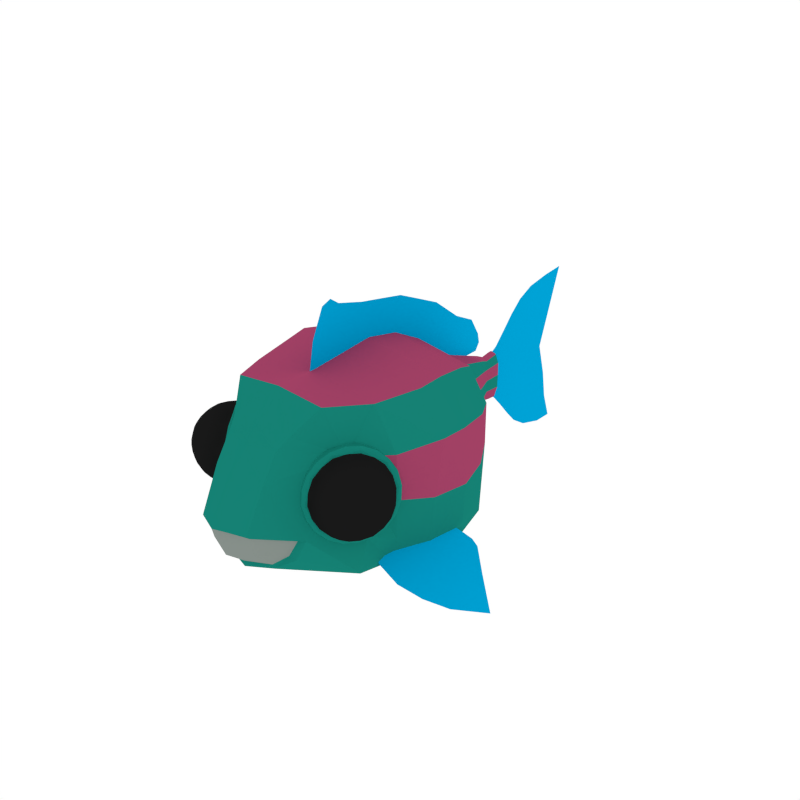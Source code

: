 # Source: ParrotFish.blend  (saved by Blender 2.79.0; exported with 4.5.12 LTS)
import bpy
from mathutils import Matrix  # noqa: F401  (used for matrix-valued properties, if any)

bpy.ops.wm.read_factory_settings(use_empty=True)
scene = bpy.context.scene
scene.name = 'Scene'

# ---- collections
col_collection_1 = bpy.data.collections.new('Collection 1'); scene.collection.children.link(col_collection_1)

# ---- materials (node trees are filled in below, after node groups)
mat_parrotfish_main = bpy.data.materials.new('ParrotFish_Main')
mat_parrotfish_main.alpha_threshold = 0.0
mat_parrotfish_main.diffuse_color = (0.00769, 0.2195, 0.1736, 1.0)
mat_parrotfish_main.roughness = 0.5
mat_parrotfish_fins = bpy.data.materials.new('ParrotFish_Fins')
mat_parrotfish_fins.alpha_threshold = 0.0
mat_parrotfish_fins.diffuse_color = (0.0, 0.3671, 0.6787, 1.0)
mat_parrotfish_fins.roughness = 0.5
mat_parrotfish_teeth = bpy.data.materials.new('ParrotFish_Teeth')
mat_parrotfish_teeth.alpha_threshold = 0.0
mat_parrotfish_teeth.diffuse_color = (0.2397, 0.2756, 0.254, 1.0)
mat_parrotfish_teeth.roughness = 0.5
mat_parrotfish_light = bpy.data.materials.new('ParrotFish_Light')
mat_parrotfish_light.alpha_threshold = 0.0
mat_parrotfish_light.diffuse_color = (0.3593, 0.05301, 0.1284, 1.0)
mat_parrotfish_light.roughness = 0.5
mat_eyes = bpy.data.materials.new('Eyes')
mat_eyes.alpha_threshold = 0.0
mat_eyes.diffuse_color = (0.009965, 0.009965, 0.009965, 1.0)
mat_eyes.roughness = 0.5

# ---- material node trees

# ---- world
world_world = bpy.data.worlds.new('World'); scene.world = world_world
world_world.color = (1.0, 1.0, 1.0)
world_world.use_sun_shadow = False
world_world.sun_shadow_jitter_overblur = 0.0
world_world.cycles.sampling_method = 'NONE'
world_world.cycles.sample_map_resolution = 256

# ---- meshes
me_icosphere_029 = bpy.data.meshes.new('Icosphere.029')
me_icosphere_029.from_pydata([(1.447, -0.9225, -0.81), (1.122, -0.6615, -0.5828), (1.175, -0.1054, -0.491), (1.069, -0.8142, -0.5875), (1.181, -0.3846, -0.5545), (1.5, -0.8166, -0.8148), (1.643, -0.5924, -0.8422), (0.9648, -1.005, -0.5736), (1.507, -0.3073, -0.7095), (1.388, -0.0505, -0.5917), (0.9107, -0.6357, -0.4659), (1.071, -0.17, -0.4501), (0.8033, -0.9374, -0.4741), (0.8402, -0.7578, -0.4549), (1.021, -0.4102, -0.4757), (1.203, -1.012, -0.7006), (1.358, -0.6571, -0.7061), (1.298, -0.0708, -0.5484), (1.291, -0.8429, -0.7107), (1.343, -0.3524, -0.6327), (1.673, -0.2557, -0.7857), (1.676, -0.7823, -0.9006), (1.952, -0.4977, -0.9846), (1.467, -0.06759, -0.6368), (-1.447, -0.9225, -0.81), (-1.122, -0.6615, -0.5828), (-1.175, -0.1054, -0.491), (-1.069, -0.8142, -0.5875), (-1.181, -0.3846, -0.5545), (-1.5, -0.8166, -0.8148), (-1.643, -0.5924, -0.8422), (-0.9648, -1.005, -0.5736), (-1.507, -0.3073, -0.7095), (-1.388, -0.0505, -0.5917), (-0.9107, -0.6357, -0.4659), (-1.071, -0.17, -0.4501), (-0.8033, -0.9374, -0.4741), (-0.8402, -0.7578, -0.4549), (-1.021, -0.4102, -0.4757), (-1.203, -1.012, -0.7006), (-1.358, -0.6571, -0.7061), (-1.298, -0.0708, -0.5484), (-1.291, -0.8429, -0.7107), (-1.343, -0.3524, -0.6327), (-1.673, -0.2557, -0.7857), (-1.676, -0.7823, -0.9006), (-1.952, -0.4977, -0.9846), (-1.467, -0.06759, -0.6368), (-0.00161, -0.6578, 1.425), (-0.00161, 0.5689, -1.058), (-0.00161, 0.8671, -0.8466), (-0.00161, 1.219, -0.6861), (-0.00161, 1.639, -0.4648), (-0.00161, 2.151, -0.2162), (-0.00161, 2.394, 0.4886), (-0.00161, 2.387, -0.2702), (-0.00161, 2.387, 0.2842), (-0.00161, 2.151, 0.1592), (-0.00161, 2.151, -0.149), (-0.00161, 2.151, 0.2811), (-0.00161, 2.151, -0.2695), (-0.00161, 2.151, 0.004558), (-0.00161, 2.752, -0.6623), (-0.00161, 2.72, -0.8416), (-0.00161, 2.567, 0.007102), (-0.00161, 2.72, 0.8026), (-0.00161, 2.715, -0.3993), (-0.00161, 2.71, 0.4273), (-0.00161, 2.394, -0.3906), (-0.00161, 2.394, -0.4884), (-0.00161, 2.354, 0.005914), (-0.00161, -0.7518, 1.034), (-0.00161, -0.5638, 1.817), (-0.00161, -0.824, 1.464), (-0.00161, -0.5016, 1.392), (-0.00161, -0.1921, 1.351), (-0.00161, 3.115, -0.4147), (-0.00161, 3.27, 0.9559), (-0.00161, 2.94, 0.007476), (-0.00161, 3.128, 0.4597), (-0.00161, 3.27, -1.076), (-0.00161, 3.178, -0.7698), (-0.00161, 0.3806, 1.273), (-0.00161, 0.8972, 1.058), (-0.00161, 1.234, 0.8129), (-0.00161, 1.567, 0.6378), (-0.00161, 1.902, 0.5153), (-0.00161, 1.87, -0.3049), (-0.00161, 0.4676, -0.8853), (-0.00161, 1.177, -0.4046), (-0.00161, 0.8127, -0.5584), (-0.00161, 0.6702, -1.23), (-0.00161, 1.26, -0.9676), (-0.00161, 0.9215, -1.135), (-0.00161, 1.419, -0.6), (-0.00161, 1.036, -0.7569), (-0.00161, 0.7119, -0.9488), (-0.00161, 0.4322, -1.169), (-0.00161, 1.521, -0.2114), (-0.00161, 1.758, -0.7181), (-0.00161, 2.091, -0.2438), (-0.00161, 2.071, -0.1347), (-0.00161, 2.071, 0.004754), (-0.00161, 2.071, 0.1446), (-0.00161, 2.091, 0.2616), (-0.00161, 2.939, -0.9807), (-0.00161, 2.901, -0.4143), (-0.00161, 2.706, 0.007013), (-0.00161, 2.898, 0.4517), (-0.00161, 2.939, 0.9027), (-0.00161, 2.071, -0.1958), (-0.00161, 2.957, -0.748), (-0.00161, 2.252, -0.27), (-0.00161, 2.252, 0.3415), (-0.00161, 2.252, -0.3375), (-0.00161, 2.25, -0.1865), (-0.00161, 2.242, 0.004799), (-0.00161, 2.25, 0.1978), (-0.00161, 2.557, 0.6624), (-0.00161, 2.547, -0.3559), (-0.00161, 2.546, 0.3752), (-0.00161, 2.565, -0.5355), (-0.00161, 2.557, -0.6729), (-0.00161, 2.468, 0.006988), (-0.00161, -0.4499, 1.738), (-0.00161, -0.1156, 1.647), (-0.00161, -0.6793, 1.774), (-0.00161, 0.2788, 1.01), (-0.00161, -0.5533, 1.046), (-0.00161, -0.8856, 1.135), (-0.00161, -0.2686, 1.055), (-0.00161, 3.525, -1.082), (-0.00161, 3.344, -0.4078), (-0.00161, 3.221, 0.008215), (-0.00161, 3.38, 0.4596), (-0.00161, 3.561, 0.9803), (-0.00161, 3.407, -0.7597), (-0.00161, 0.4824, 1.536), (-0.00161, 1.46, 0.9872), (-0.00161, 1.744, 0.8495), (-0.00161, 1.088, 1.267), (-0.00161, 1.842, 0.4273), (-0.00161, 1.008, 0.6386), (-0.00161, 0.7064, 0.8485), (-0.00161, 1.39, 0.426), (-0.00161, 1.878, 0.6322), (-0.00161, 1.701, -0.168), (-0.00161, 1.924, -0.5216), (-0.00161, 1.066, -1.041), (-0.00161, 0.7995, -1.21), (-0.00161, 1.495, -0.8736), (-0.00161, 0.3884, -1.073), (-0.00161, 1.006, -0.4729), (-0.00161, 1.343, -0.3264), (-0.00161, 0.6242, -0.6872), (-0.00161, 0.5443, -1.21), (0.5337, 1.149, -0.3362), (1.192, -0.2904, 0.6004), (0.7174, -1.142, 0.6054), (0.06736, 1.998, -0.1445), (1.144, 0.3946, 0.5735), (1.144, 0.3946, -0.5706), (0.06736, 1.998, 0.1445), (0.9362, -1.133, -0.1939), (1.127, -0.4039, -0.6132), (0.5337, 1.113, 0.3223), (0.9195, 0.7282, -0.47), (0.8581, 0.3705, -0.8911), (0.894, -0.2904, 1.047), (0.9947, -0.7669, -0.3906), (0.3002, -2.088, 0.01308), (0.9487, -1.26, -0.5514), (0.538, -1.29, 1.117), (0.4003, 1.171, -0.5692), (0.4003, 1.113, 0.564), (0.06736, 2.215, -0.1582), (0.05052, 1.998, 0.2529), (0.05052, 1.998, -0.2529), (0.9592, -0.4345, -0.8649), (0.8581, 0.3946, 1.003), (1.228, -0.02017, -0.6068), (0.9195, 0.7794, 0.474), (1.025, -0.8053, 0.5857), (0.312, -1.671, 0.7452), (0.06736, 2.215, 0.1582), (1.228, -0.01583, 0.617), (1.144, 0.3946, 0.001485), (0.06736, 1.998, 0.0), (0.8785, -1.04, 0.2144), (1.192, -0.4263, 0.006032), (0.5337, 1.108, 0.0), (0.95, -0.8088, -0.652), (0.7689, -0.8227, 1.047), (0.6896, 0.6846, -0.8225), (0.6896, 0.7794, 0.8291), (0.3662, -1.544, 0.8565), (0.335, -1.803, -0.4764), (0.05052, 2.182, -0.2769), (0.05052, 2.182, 0.2769), (0.9211, -0.03994, -0.9632), (0.9211, -0.01583, 1.078), (0.9195, 0.7794, 0.0003712), (1.025, -0.8054, 0.08455), (0.3138, -1.851, 0.4748), (0.06736, 2.218, 9.313e-10), (1.268, -0.02285, 0.0005322), (0.2528, 1.442, -0.2556), (0.2528, 1.442, 0.2556), (0.1631, 1.442, -0.4473), (0.1631, 1.442, 0.4473), (0.2528, 1.442, 9.313e-10), (0.1096, 1.875, -0.1742), (0.1096, 1.875, 0.1742), (0.08065, 1.875, 0.3048), (0.08065, 1.875, -0.3048), (0.1096, 1.875, 1.066e-09), (0.5981, -1.621, -0.1484), (0.5961, -1.445, 0.3446), (0.5182, -1.679, -0.3654), (0.5201, -1.655, -0.1598), (0.2953, -2.044, -0.02962), (0.3203, -1.809, -0.4317), (0.4428, -1.701, -0.3367), (0.2669, -2.002, -0.2642), (-0.5337, 1.149, -0.3362), (-1.192, -0.2904, 0.6004), (6.25e-07, -1.343, -0.5949), (6.25e-07, -0.4692, -1.045), (6.25e-07, -0.4263, 1.196), (6.25e-07, -1.304, 1.177), (-0.7174, -1.142, 0.6054), (6.25e-07, 1.998, 0.2891), (6.25e-07, 1.197, -0.6454), (6.25e-07, 1.113, 0.6445), (-0.06736, 1.998, -0.1445), (6.25e-07, 1.998, -0.2891), (6.25e-07, 0.3946, 1.146), (6.25e-07, 0.3705, -1.034), (-1.144, 0.3946, 0.5735), (-1.144, 0.3946, -0.5706), (-0.06736, 1.998, 0.1445), (-0.9362, -1.133, -0.1939), (6.25e-07, -2.241, 0.05942), (-1.127, -0.4039, -0.6132), (-0.5337, 1.113, 0.3223), (6.25e-07, 0.6701, -0.94), (6.25e-07, 0.7794, 0.9475), (-0.9195, 0.7282, -0.47), (-0.8581, 0.3705, -0.8911), (-0.894, -0.2904, 1.047), (-0.9947, -0.7669, -0.3906), (6.25e-07, -0.9506, -0.7275), (6.25e-07, -0.8205, 1.164), (-0.3002, -2.088, 0.01308), (6.25e-07, -1.878, -0.5581), (6.25e-07, -1.603, 0.8812), (-0.9487, -1.26, -0.5514), (-0.538, -1.29, 1.117), (-0.4003, 1.171, -0.5692), (-0.4003, 1.113, 0.564), (6.25e-07, 2.155, -0.3165), (6.25e-07, 2.155, 0.3165), (-0.06736, 2.215, -0.1582), (-0.05052, 1.998, 0.2529), (-0.05052, 1.998, -0.2529), (-0.9592, -0.4345, -0.8649), (-0.8581, 0.3946, 1.003), (6.25e-07, -0.01583, 1.231), (6.25e-07, -0.0403, -1.117), (-1.228, -0.02017, -0.6068), (-0.9195, 0.7794, 0.474), (-1.025, -0.8053, 0.5857), (-0.312, -1.671, 0.7452), (-0.06736, 2.215, 0.1582), (6.25e-07, 2.212, -0.2581), (-1.228, -0.01583, 0.617), (-1.144, 0.3946, 0.001485), (-0.06736, 1.998, 0.0), (6.25e-07, 2.244, -0.1607), (-0.8785, -1.04, 0.2144), (6.25e-07, -1.995, 0.4717), (-1.192, -0.4263, 0.006032), (-0.5337, 1.108, 0.0), (-0.95, -0.8088, -0.652), (-0.7689, -0.8227, 1.047), (-0.6896, 0.6846, -0.8225), (-0.6896, 0.7794, 0.8291), (-0.3662, -1.544, 0.8565), (-0.335, -1.803, -0.4764), (-0.05052, 2.182, -0.2769), (-0.05052, 2.182, 0.2769), (6.25e-07, 2.247, -0.001393), (6.25e-07, 2.244, 0.1577), (-0.9211, -0.03994, -0.9632), (-0.9211, -0.01583, 1.078), (-0.9195, 0.7794, 0.0003712), (-1.025, -0.8054, 0.08455), (-0.3138, -1.851, 0.4748), (-0.06736, 2.218, 9.313e-10), (6.25e-07, 2.212, 0.2718), (-1.268, -0.02285, 0.0005322), (-0.2528, 1.442, -0.2556), (6.25e-07, 1.442, -0.5112), (6.25e-07, 1.442, 0.5112), (-0.2528, 1.442, 0.2556), (-0.1631, 1.442, -0.4473), (-0.1631, 1.442, 0.4473), (-0.2528, 1.442, 9.313e-10), (6.25e-07, -1.784, 0.7502), (6.25e-07, 1.875, 0.3483), (-0.1096, 1.875, -0.1742), (6.25e-07, 1.875, -0.3483), (-0.1096, 1.875, 0.1742), (-0.08064, 1.875, 0.3048), (-0.08064, 1.875, -0.3048), (-0.1096, 1.875, 1.066e-09), (-0.5981, -1.621, -0.1484), (-0.5961, -1.445, 0.3446), (-0.5182, -1.679, -0.3654), (-0.5201, -1.655, -0.1598), (-0.2953, -2.044, -0.02962), (6.25e-07, -2.17, 0.008486), (6.25e-07, -1.871, -0.4994), (-0.3203, -1.809, -0.4317), (-0.4428, -1.701, -0.3367), (6.25e-07, -2.099, -0.3065), (-0.2669, -2.002, -0.2642), (1.135, -1.392, 0.4387), (1.173, -1.104, 0.4328), (1.065, -1.513, 0.3849), (1.094, -1.522, 0.2389), (1.182, -1.407, 0.2024), (1.114, -0.9688, 0.4128), (0.8498, -1.267, 0.6563), (0.6947, -1.595, 0.363), (0.8627, -1.5, -0.06173), (1.122, -1.113, -0.03097), (1.005, -0.9506, 0.5133), (0.7158, -1.328, 0.6332), (0.6331, -1.591, 0.2271), (0.871, -1.375, -0.1438), (1.101, -0.9796, 0.03304), (1.022, -1.169, -0.1198), (1.005, -1.314, -0.1208), (0.737, -1.541, -0.001753), (0.7419, -1.609, 0.1266), (0.6426, -1.513, 0.471), (0.7367, -1.462, 0.5692), (0.8688, -1.123, 0.645), (0.9966, -1.075, 0.5954), (1.103, -0.9109, 0.2799), (1.162, -0.9836, 0.1689), (1.196, -1.199, 0.06535), (1.171, -1.342, 0.07278), (1.079, -1.4, -0.02446), (0.9915, -1.515, 0.01203), (0.9946, -1.572, 0.1458), (0.8707, -1.624, 0.2004), (0.8415, -1.616, 0.3465), (0.9363, -1.554, 0.4379), (0.8835, -1.482, 0.5527), (1.221, -1.119, 0.1889), (1.221, -1.182, 0.3198), (1.207, -1.327, 0.3259), (0.9534, -1.362, 0.6065), (1.076, -1.313, 0.5455), (1.1, -1.17, 0.5456), (0.8358, -1.358, -0.1844), (0.676, -1.538, -0.03555), (0.9932, -1.123, -0.1672), (0.5748, -1.594, 0.2225), (0.6656, -1.306, 0.668), (1.084, -0.8351, 0.2784), (1.088, -0.9235, 0.009602), (0.8229, -1.072, 0.6853), (0.9827, -0.8917, 0.5364), (0.5708, -1.506, 0.4913), (1.034, -0.8432, -0.03719), (0.458, -1.492, 0.4995), (0.9169, -0.8077, 0.5498), (0.7532, -1.327, -0.2533), (0.7389, -1.008, 0.7156), (0.9285, -1.066, -0.2341), (0.4624, -1.59, 0.2001), (1.03, -0.7447, 0.2622), (0.5752, -1.527, -0.0875), (0.5636, -1.269, 0.6964), (1.102, -1.457, 0.4198), (1.144, -1.141, 0.492), (0.9072, -1.312, 0.6385), (1.152, -1.033, 0.4207), (1.217, -1.163, 0.128), (1.08, -1.526, 0.3125), (0.7682, -1.611, 0.3624), (1.143, -1.47, 0.2146), (0.9267, -1.517, -0.02597), (1.164, -1.16, 0.0101), (1.062, -0.9507, 0.4639), (0.7798, -1.294, 0.6528), (0.6564, -1.597, 0.2983), (0.862, -1.442, -0.1096), (1.112, -1.042, -0.007227), (0.9253, -1.427, 0.5829), (1.178, -1.357, 0.3881), (1.05, -1.125, 0.5792), (1.199, -1.048, 0.1836), (1.204, -1.365, 0.2613), (0.8626, -1.626, 0.2751), (0.809, -1.481, 0.5629), (1.043, -1.463, -0.005976), (0.8092, -1.623, 0.1572), (1.05, -1.355, -0.07722), (1.134, -0.9727, 0.1), (0.9988, -1.008, 0.5619), (0.7191, -1.398, 0.6061), (0.6817, -1.605, 0.1715), (0.9383, -1.342, -0.1412), (1.073, -0.9443, 0.01845), (0.8353, -1.354, -0.1645), (0.5892, -1.577, 0.2192), (0.6748, -1.305, 0.6393), (0.9738, -0.9143, 0.5152), (0.9855, -1.134, -0.1462), (1.077, -1.139, -0.07791), (1.016, -1.245, -0.1253), (0.6876, -1.524, -0.02253), (0.8023, -1.524, -0.03674), (0.7385, -1.582, 0.06266), (0.5887, -1.494, 0.4723), (0.6677, -1.56, 0.4172), (0.6899, -1.49, 0.526), (0.8255, -1.086, 0.6546), (0.8596, -1.198, 0.6566), (0.937, -1.097, 0.6244), (1.071, -0.864, 0.2723), (1.113, -0.9374, 0.3506), (1.138, -0.9452, 0.2219), (1.189, -1.268, 0.06655), (1.182, -1.378, 0.1389), (1.127, -1.374, 0.01917), (0.9955, -1.547, 0.0739), (1.05, -1.55, 0.1936), (0.9318, -1.605, 0.1733), (0.888, -1.591, 0.3924), (1.006, -1.537, 0.4127), (0.9102, -1.521, 0.5012), (1.227, -1.149, 0.2518), (1.201, -1.141, 0.3805), (1.219, -1.258, 0.3241), (1.015, -1.34, 0.5819), (1.111, -1.357, 0.4934), (1.093, -1.239, 0.5498), (1.093, -0.8967, -0.005086), (0.8245, -1.358, -0.2114), (0.5469, -1.61, 0.2214), (0.6435, -1.304, 0.6952), (0.9807, -0.8628, 0.5552), (0.9918, -1.109, -0.1931), (0.6546, -1.55, -0.05311), (0.5427, -1.516, 0.5072), (0.8108, -1.054, 0.7135), (1.088, -0.8026, 0.2807), (0.919, -1.242, -0.1983), (0.7521, -1.46, -0.129), (0.6147, -1.584, 0.08521), (1.052, -1.013, -0.09615), (0.5593, -1.568, 0.3625), (0.6071, -1.416, 0.597), (0.7398, -1.187, 0.6992), (1.044, -0.8449, 0.4157), (1.1, -0.8616, 0.1384), (0.9067, -0.9693, 0.6299), (0.944, -0.7763, -0.07801), (0.652, -1.279, -0.3027), (0.3497, -1.553, 0.1687), (0.4548, -1.22, 0.6847), (0.8222, -0.7394, 0.5323), (0.8343, -1.008, -0.2828), (0.4669, -1.488, -0.1303), (0.345, -1.451, 0.48), (0.6371, -0.9478, 0.7047), (0.9394, -0.6739, 0.2333), (1.047, -0.7742, 0.1063), (0.9938, -0.9431, -0.155), (0.4451, -1.561, 0.356), (0.4984, -1.392, 0.6173), (0.8322, -0.8942, 0.6539), (0.9853, -0.7555, 0.4152), (0.8459, -1.198, -0.2688), (0.6599, -1.441, -0.1916), (0.6462, -1.137, 0.7311), (0.5068, -1.579, 0.04705), (1.155, -1.444, 0.3225), (1.092, -1.045, 0.5143), (0.8288, -1.39, 0.6237), (0.7533, -1.629, 0.2535), (0.9703, -1.432, -0.08474), (1.18, -1.072, 0.0765), (1.024, -1.454, 0.5143), (1.179, -1.251, 0.45), (0.9869, -1.219, 0.6271), (1.193, -1.032, 0.3053), (1.23, -1.267, 0.1924), (0.9793, -1.595, 0.2965), (0.7875, -1.562, 0.4737), (1.107, -1.479, 0.09761), (0.8707, -1.588, 0.057), (1.122, -1.26, -0.04708), (1.039, -0.8782, 0.4024), (1.091, -0.894, 0.1414), (0.7533, -1.2, 0.668), (0.9104, -0.9946, 0.6028), (0.5841, -1.556, 0.3518), (0.6291, -1.414, 0.5725), (0.7653, -1.455, -0.1093), (0.636, -1.572, 0.0923), (1.046, -1.036, -0.078), (0.9214, -1.251, -0.1741), (1.046, -0.813, 0.4268), (1.105, -0.8308, 0.1318), (0.7223, -1.177, 0.7283), (0.8999, -0.9454, 0.6546), (0.5304, -1.582, 0.3703), (0.5812, -1.42, 0.6197), (0.7354, -1.467, -0.1525), (0.5893, -1.599, 0.07533), (1.054, -0.992, -0.1176), (0.913, -1.235, -0.2262), (0.8933, -0.6852, 0.3924), (0.9574, -0.7046, 0.07114), (0.5407, -1.082, 0.7208), (0.7341, -0.8294, 0.6405), (0.3317, -1.522, 0.3308), (0.387, -1.347, 0.6025), (0.555, -1.398, -0.2386), (0.3958, -1.542, 0.009577), (0.9021, -0.8802, -0.2005), (0.7483, -1.145, -0.3188), (-1.135, -1.392, 0.4387), (-1.173, -1.104, 0.4328), (-1.065, -1.513, 0.3849), (-1.094, -1.522, 0.2389), (-1.182, -1.407, 0.2024), (-1.114, -0.9688, 0.4128), (-0.8498, -1.267, 0.6563), (-0.6947, -1.595, 0.363), (-0.8627, -1.5, -0.06173), (-1.122, -1.113, -0.03097), (-1.005, -0.9506, 0.5133), (-0.7158, -1.328, 0.6332), (-0.6331, -1.591, 0.2271), (-0.871, -1.375, -0.1438), (-1.101, -0.9796, 0.03304), (-1.022, -1.169, -0.1198), (-1.005, -1.314, -0.1208), (-0.737, -1.541, -0.001753), (-0.7419, -1.609, 0.1266), (-0.6426, -1.513, 0.471), (-0.7367, -1.462, 0.5692), (-0.8688, -1.123, 0.645), (-0.9966, -1.075, 0.5954), (-1.103, -0.9109, 0.2799), (-1.162, -0.9836, 0.1689), (-1.196, -1.199, 0.06535), (-1.171, -1.342, 0.07278), (-1.079, -1.4, -0.02446), (-0.9915, -1.515, 0.01203), (-0.9946, -1.572, 0.1458), (-0.8707, -1.624, 0.2004), (-0.8415, -1.616, 0.3465), (-0.9363, -1.554, 0.4379), (-0.8835, -1.482, 0.5527), (-1.221, -1.119, 0.1889), (-1.221, -1.182, 0.3198), (-1.207, -1.327, 0.3259), (-0.9534, -1.362, 0.6065), (-1.076, -1.313, 0.5455), (-1.1, -1.17, 0.5456), (-0.8358, -1.358, -0.1844), (-0.676, -1.538, -0.03555), (-0.9932, -1.123, -0.1672), (-0.5748, -1.594, 0.2225), (-0.6656, -1.306, 0.668), (-1.084, -0.8351, 0.2784), (-1.088, -0.9235, 0.009602), (-0.8229, -1.072, 0.6853), (-0.9827, -0.8917, 0.5364), (-0.5708, -1.506, 0.4913), (-1.034, -0.8432, -0.03719), (-0.458, -1.492, 0.4995), (-0.9169, -0.8077, 0.5498), (-0.7532, -1.327, -0.2533), (-0.7389, -1.008, 0.7156), (-0.9285, -1.066, -0.2341), (-0.4624, -1.59, 0.2001), (-1.03, -0.7447, 0.2622), (-0.5752, -1.527, -0.0875), (-0.5636, -1.269, 0.6964), (-1.102, -1.457, 0.4198), (-1.144, -1.141, 0.492), (-0.9072, -1.312, 0.6385), (-1.152, -1.033, 0.4207), (-1.217, -1.163, 0.128), (-1.08, -1.526, 0.3125), (-0.7682, -1.611, 0.3624), (-1.143, -1.47, 0.2146), (-0.9267, -1.517, -0.02597), (-1.164, -1.16, 0.0101), (-1.062, -0.9507, 0.4639), (-0.7798, -1.294, 0.6528), (-0.6564, -1.597, 0.2983), (-0.862, -1.442, -0.1096), (-1.112, -1.042, -0.007227), (-0.9253, -1.427, 0.5829), (-1.178, -1.357, 0.3881), (-1.05, -1.125, 0.5792), (-1.199, -1.048, 0.1836), (-1.204, -1.365, 0.2613), (-0.8626, -1.626, 0.2751), (-0.809, -1.481, 0.5629), (-1.043, -1.463, -0.005976), (-0.8092, -1.623, 0.1572), (-1.05, -1.355, -0.07722), (-1.134, -0.9727, 0.1), (-0.9988, -1.008, 0.5619), (-0.7191, -1.398, 0.6061), (-0.6817, -1.605, 0.1715), (-0.9383, -1.342, -0.1412), (-1.073, -0.9443, 0.01845), (-0.8353, -1.354, -0.1645), (-0.5892, -1.577, 0.2192), (-0.6748, -1.305, 0.6393), (-0.9738, -0.9143, 0.5152), (-0.9855, -1.134, -0.1462), (-1.077, -1.139, -0.07791), (-1.016, -1.245, -0.1253), (-0.6876, -1.524, -0.02253), (-0.8023, -1.524, -0.03674), (-0.7385, -1.582, 0.06266), (-0.5887, -1.494, 0.4723), (-0.6677, -1.56, 0.4172), (-0.6899, -1.49, 0.526), (-0.8255, -1.086, 0.6546), (-0.8596, -1.198, 0.6566), (-0.937, -1.097, 0.6244), (-1.071, -0.864, 0.2723), (-1.113, -0.9374, 0.3506), (-1.138, -0.9452, 0.2219), (-1.189, -1.268, 0.06655), (-1.182, -1.378, 0.1389), (-1.127, -1.374, 0.01917), (-0.9955, -1.547, 0.0739), (-1.05, -1.55, 0.1936), (-0.9318, -1.605, 0.1733), (-0.888, -1.591, 0.3924), (-1.006, -1.537, 0.4127), (-0.9102, -1.521, 0.5012), (-1.227, -1.149, 0.2518), (-1.201, -1.141, 0.3805), (-1.219, -1.258, 0.3241), (-1.015, -1.34, 0.5819), (-1.111, -1.357, 0.4934), (-1.093, -1.239, 0.5498), (-1.093, -0.8967, -0.005086), (-0.8245, -1.358, -0.2114), (-0.5469, -1.61, 0.2214), (-0.6435, -1.304, 0.6952), (-0.9807, -0.8628, 0.5552), (-0.9918, -1.109, -0.1931), (-0.6546, -1.55, -0.05311), (-0.5427, -1.516, 0.5072), (-0.8108, -1.054, 0.7135), (-1.088, -0.8026, 0.2807), (-0.919, -1.242, -0.1983), (-0.7521, -1.46, -0.129), (-0.6147, -1.584, 0.08521), (-1.052, -1.013, -0.09615), (-0.5593, -1.568, 0.3625), (-0.6071, -1.416, 0.597), (-0.7398, -1.187, 0.6992), (-1.044, -0.8449, 0.4157), (-1.1, -0.8616, 0.1384), (-0.9067, -0.9693, 0.6299), (-0.944, -0.7763, -0.07801), (-0.652, -1.279, -0.3027), (-0.3497, -1.553, 0.1687), (-0.4548, -1.22, 0.6847), (-0.8222, -0.7394, 0.5323), (-0.8343, -1.008, -0.2828), (-0.4669, -1.488, -0.1303), (-0.345, -1.451, 0.48), (-0.6371, -0.9478, 0.7047), (-0.9394, -0.6739, 0.2333), (-1.047, -0.7742, 0.1063), (-0.9938, -0.9431, -0.155), (-0.4451, -1.561, 0.356), (-0.4984, -1.392, 0.6173), (-0.8322, -0.8942, 0.6539), (-0.9853, -0.7555, 0.4152), (-0.8459, -1.198, -0.2688), (-0.6599, -1.441, -0.1916), (-0.6462, -1.137, 0.7311), (-0.5068, -1.579, 0.04705), (-1.155, -1.444, 0.3225), (-1.092, -1.045, 0.5143), (-0.8288, -1.39, 0.6237), (-0.7533, -1.629, 0.2535), (-0.9703, -1.432, -0.08474), (-1.18, -1.072, 0.0765), (-1.024, -1.454, 0.5143), (-1.179, -1.251, 0.45), (-0.9869, -1.219, 0.6271), (-1.193, -1.032, 0.3053), (-1.23, -1.267, 0.1924), (-0.9793, -1.595, 0.2965), (-0.7875, -1.562, 0.4737), (-1.107, -1.479, 0.09761), (-0.8707, -1.588, 0.057), (-1.122, -1.26, -0.04708), (-1.039, -0.8782, 0.4024), (-1.091, -0.894, 0.1414), (-0.7533, -1.2, 0.668), (-0.9104, -0.9946, 0.6028), (-0.5841, -1.556, 0.3518), (-0.6291, -1.414, 0.5725), (-0.7653, -1.455, -0.1093), (-0.636, -1.572, 0.0923), (-1.046, -1.036, -0.078), (-0.9214, -1.251, -0.1741), (-1.046, -0.813, 0.4268), (-1.105, -0.8308, 0.1318), (-0.7223, -1.177, 0.7283), (-0.8999, -0.9454, 0.6546), (-0.5304, -1.582, 0.3703), (-0.5812, -1.42, 0.6197), (-0.7354, -1.467, -0.1525), (-0.5893, -1.599, 0.07533), (-1.054, -0.992, -0.1176), (-0.913, -1.235, -0.2262), (-0.8933, -0.6852, 0.3924), (-0.9574, -0.7046, 0.07114), (-0.5407, -1.082, 0.7208), (-0.7341, -0.8294, 0.6405), (-0.3317, -1.522, 0.3308), (-0.387, -1.347, 0.6025), (-0.555, -1.398, -0.2386), (-0.3958, -1.542, 0.009577), (-0.9021, -0.8802, -0.2005), (-0.7483, -1.145, -0.3188), (-0.00161, 0.09426, 1.312), (-0.00161, 0.005105, 1.032), (-0.00161, 0.1834, 1.592), (-0.00161, 0.6389, 1.165), (-0.00161, 0.4926, 0.9291), (-0.00161, 0.7852, 1.402)], [], [(18, 3, 7, 15), (14, 10, 1, 4), (19, 4, 1, 16), (11, 14, 4, 2), (17, 2, 4, 19), (19, 16, 6, 8), (20, 8, 6, 22), (10, 13, 3, 1), (16, 1, 3, 18), (16, 18, 5, 6), (22, 6, 5, 21), (18, 15, 0, 5), (17, 19, 8, 9), (0, 21, 5), (23, 9, 8, 20), (31, 36, 37, 27), (31, 27, 42, 39), (25, 34, 38, 28), (25, 28, 43, 40), (28, 38, 35, 26), (28, 26, 41, 43), (30, 40, 43, 32), (30, 32, 44, 46), (27, 37, 34, 25), (27, 25, 40, 42), (29, 42, 40, 30), (29, 30, 46, 45), (24, 39, 42, 29), (32, 43, 41, 33), (24, 29, 45), (32, 33, 47, 44), (100, 110, 53, 60), (61, 58, 101, 102), (114, 60, 53, 112), (106, 66, 64, 107), (119, 123, 64, 66), (110, 101, 58, 53), (112, 53, 58, 115), (115, 116, 70, 55), (119, 55, 70, 123), (117, 113, 54, 56), (67, 65, 109, 108), (107, 64, 67, 108), (123, 120, 67, 64), (112, 115, 55, 68), (121, 68, 55, 119), (105, 63, 62, 111), (122, 121, 62, 63), (117, 57, 59, 113), (120, 118, 65, 67), (132, 76, 78, 133), (54, 118, 120, 56), (78, 76, 106, 107), (134, 79, 77, 135), (123, 70, 56, 120), (114, 112, 68, 69), (56, 70, 116, 117), (122, 69, 68, 121), (121, 119, 66, 62), (751, 749, 75, 125), (130, 128, 74, 75), (125, 75, 74, 124), (141, 144, 85, 86), (48, 74, 128, 71), (48, 71, 129, 73), (48, 73, 126, 72), (48, 72, 124, 74), (111, 62, 66, 106), (133, 78, 79, 134), (79, 78, 107, 108), (108, 109, 77, 79), (105, 111, 81, 80), (131, 80, 81, 136), (111, 106, 76, 81), (136, 81, 76, 132), (116, 61, 57, 117), (103, 104, 59, 57), (57, 61, 102, 103), (145, 86, 85, 139), (144, 142, 84, 85), (139, 85, 84, 138), (142, 143, 83, 84), (138, 84, 83, 140), (754, 140, 83, 752), (752, 83, 143, 753), (49, 97, 151, 88), (49, 88, 154, 96), (49, 96, 149, 91), (49, 91, 155, 97), (50, 96, 154, 90), (50, 90, 152, 95), (50, 95, 148, 93), (50, 93, 149, 96), (51, 95, 152, 89), (51, 89, 153, 94), (51, 94, 150, 92), (51, 92, 148, 95), (52, 98, 146, 87), (52, 87, 147, 99), (52, 99, 150, 94), (52, 94, 153, 98), (156, 166, 193, 173), (207, 212, 213, 209), (161, 186, 205, 180), (157, 189, 205, 185), (157, 168, 192, 182), (157, 182, 202, 189), (169, 202, 188, 163), (226, 171, 196, 254), (157, 185, 200, 168), (227, 178, 191, 251), (227, 268, 199, 178), (228, 252, 192, 168), (158, 188, 202, 182), (158, 172, 195, 183), (229, 172, 192, 252), (158, 183, 203, 217), (211, 206, 208, 214), (231, 176, 198, 261), (232, 173, 193, 245), (303, 209, 213, 309), (233, 246, 194, 174), (311, 214, 208, 302), (159, 177, 197, 175), (191, 164, 169), (235, 260, 197, 177), (274, 197, 260), (159, 175, 204, 187), (204, 291, 292, 184), (236, 179, 194, 246), (156, 173, 208, 206), (237, 245, 193, 167), (236, 267, 200, 179), (160, 186, 201, 181), (160, 181, 194, 179), (237, 167, 199, 268), (160, 179, 200, 185), (161, 167, 193, 166), (175, 278, 291, 204), (161, 166, 201, 186), (160, 185, 205, 186), (207, 210, 215, 212), (211, 215, 210, 206), (162, 187, 204, 184), (162, 184, 198, 176), (184, 292, 299, 198), (198, 299, 261), (197, 274, 278, 175), (226, 251, 191, 171), (161, 180, 199, 167), (216, 170, 220, 219), (216, 217, 203, 170), (228, 168, 200, 267), (242, 170, 203, 280), (164, 178, 199, 180), (164, 191, 178), (165, 174, 194, 181), (165, 181, 201, 190), (156, 190, 201, 166), (206, 210, 190, 156), (165, 207, 209, 174), (165, 190, 210, 207), (233, 174, 209, 303), (232, 302, 208, 173), (164, 189, 169), (183, 195, 255, 308), (170, 242, 321, 220), (218, 216, 219, 222), (158, 182, 192, 172), (169, 189, 202), (203, 183, 308, 280), (163, 171, 191, 169), (162, 212, 215, 187), (162, 176, 213, 212), (235, 177, 214, 311), (159, 187, 215, 211), (159, 211, 214, 177), (231, 309, 213, 176), (164, 180, 205, 189), (171, 163, 216, 218), (163, 188, 217, 216), (158, 217, 188), (229, 255, 195, 172), (218, 196, 171), (254, 196, 221, 322), (196, 218, 222, 221), (222, 223, 221), (321, 325, 223, 220), (219, 223, 222), (221, 223, 325, 322), (220, 223, 219), (224, 258, 285, 247), (304, 306, 313, 312), (239, 269, 300, 276), (225, 275, 300, 281), (225, 271, 284, 249), (225, 281, 296, 271), (250, 241, 279, 296), (226, 254, 288, 256), (225, 249, 294, 275), (227, 251, 283, 265), (227, 265, 293, 268), (228, 249, 284, 252), (230, 271, 296, 279), (230, 272, 287, 257), (229, 252, 284, 257), (230, 317, 297, 272), (310, 314, 305, 301), (231, 261, 290, 263), (232, 245, 285, 258), (303, 309, 313, 306), (233, 259, 286, 246), (311, 302, 305, 314), (234, 262, 289, 264), (283, 250, 243), (235, 264, 289, 260), (274, 260, 289), (234, 277, 298, 262), (298, 273, 292, 291), (236, 246, 286, 266), (224, 301, 305, 258), (237, 248, 285, 245), (236, 266, 294, 267), (238, 270, 295, 276), (238, 266, 286, 270), (237, 268, 293, 248), (238, 275, 294, 266), (239, 247, 285, 248), (262, 298, 291, 278), (239, 276, 295, 247), (238, 276, 300, 275), (304, 312, 315, 307), (310, 301, 307, 315), (240, 273, 298, 277), (240, 263, 290, 273), (273, 290, 299, 292), (290, 261, 299), (289, 262, 278, 274), (226, 256, 283, 251), (239, 248, 293, 269), (316, 319, 320, 253), (316, 253, 297, 317), (228, 267, 294, 249), (242, 280, 297, 253), (243, 269, 293, 265), (243, 265, 283), (244, 270, 286, 259), (244, 282, 295, 270), (224, 247, 295, 282), (301, 224, 282, 307), (244, 259, 306, 304), (244, 304, 307, 282), (233, 303, 306, 259), (232, 258, 305, 302), (243, 250, 281), (272, 308, 255, 287), (253, 320, 321, 242), (318, 324, 319, 316), (230, 257, 284, 271), (250, 296, 281), (297, 280, 308, 272), (241, 250, 283, 256), (240, 277, 315, 312), (240, 312, 313, 263), (235, 311, 314, 264), (234, 310, 315, 277), (234, 264, 314, 310), (231, 263, 313, 309), (243, 281, 300, 269), (256, 318, 316, 241), (241, 316, 317, 279), (230, 279, 317), (229, 257, 287, 255), (318, 256, 288), (254, 322, 323, 288), (288, 323, 324, 318), (324, 323, 326), (321, 320, 326, 325), (319, 324, 326), (323, 322, 325, 326), (320, 319, 326), (327, 387, 492, 403), (327, 403, 499, 450), (327, 450, 498, 387), (328, 390, 493, 388), (328, 388, 499, 447), (328, 447, 501, 390), (329, 392, 492, 387), (329, 387, 498, 444), (329, 444, 503, 392), (330, 394, 492, 392), (330, 392, 503, 441), (330, 441, 505, 394), (331, 406, 492, 394), (331, 394, 505, 438), (331, 438, 502, 406), (332, 397, 493, 390), (332, 390, 501, 435), (332, 435, 508, 397), (333, 398, 494, 389), (333, 389, 500, 432), (333, 432, 510, 398), (334, 399, 495, 393), (334, 393, 504, 429), (334, 429, 512, 399), (335, 400, 496, 395), (335, 395, 506, 426), (335, 426, 514, 400), (336, 401, 497, 396), (336, 396, 507, 423), (336, 423, 516, 401), (337, 413, 493, 397), (337, 397, 508, 421), (337, 421, 511, 413), (338, 414, 494, 398), (338, 398, 510, 420), (338, 420, 513, 414), (339, 415, 495, 399), (339, 399, 512, 419), (339, 419, 515, 415), (340, 416, 496, 400), (340, 400, 514, 418), (340, 418, 517, 416), (341, 412, 497, 401), (341, 401, 516, 417), (341, 417, 509, 412), (342, 422, 516, 423), (342, 423, 507, 424), (342, 424, 517, 422), (343, 424, 507, 411), (343, 411, 496, 416), (343, 416, 517, 424), (344, 425, 514, 426), (344, 426, 506, 427), (344, 427, 515, 425), (345, 427, 506, 410), (345, 410, 495, 415), (345, 415, 515, 427), (346, 428, 512, 429), (346, 429, 504, 430), (346, 430, 513, 428), (347, 430, 504, 408), (347, 408, 494, 414), (347, 414, 513, 430), (348, 431, 510, 432), (348, 432, 500, 433), (348, 433, 511, 431), (349, 433, 500, 404), (349, 404, 493, 413), (349, 413, 511, 433), (350, 434, 508, 435), (350, 435, 501, 436), (350, 436, 509, 434), (351, 436, 501, 405), (351, 405, 497, 412), (351, 412, 509, 436), (352, 391, 502, 437), (352, 437, 507, 396), (352, 396, 497, 391), (353, 437, 502, 438), (353, 438, 505, 439), (353, 439, 507, 437), (354, 439, 505, 409), (354, 409, 496, 411), (354, 411, 507, 439), (355, 409, 505, 440), (355, 440, 506, 395), (355, 395, 496, 409), (356, 440, 505, 441), (356, 441, 503, 442), (356, 442, 506, 440), (357, 442, 503, 407), (357, 407, 495, 410), (357, 410, 506, 442), (358, 407, 503, 443), (358, 443, 504, 393), (358, 393, 495, 407), (359, 443, 503, 444), (359, 444, 498, 445), (359, 445, 504, 443), (360, 445, 498, 402), (360, 402, 494, 408), (360, 408, 504, 445), (361, 405, 501, 446), (361, 446, 502, 391), (361, 391, 497, 405), (362, 446, 501, 447), (362, 447, 499, 448), (362, 448, 502, 446), (363, 448, 499, 403), (363, 403, 492, 406), (363, 406, 502, 448), (364, 402, 498, 449), (364, 449, 500, 389), (364, 389, 494, 402), (365, 449, 498, 450), (365, 450, 499, 451), (365, 451, 500, 449), (366, 451, 499, 388), (366, 388, 493, 404), (366, 404, 500, 451), (367, 462, 517, 418), (367, 418, 514, 463), (367, 463, 524, 453), (367, 453, 527, 462), (368, 463, 514, 425), (368, 425, 515, 464), (368, 464, 525, 458), (368, 458, 524, 463), (369, 465, 516, 422), (369, 422, 517, 462), (369, 462, 527, 457), (369, 457, 526, 465), (370, 464, 515, 419), (370, 419, 512, 466), (370, 466, 522, 454), (370, 454, 525, 464), (371, 467, 513, 420), (371, 420, 510, 468), (371, 468, 520, 455), (371, 455, 523, 467), (372, 469, 508, 434), (372, 434, 509, 470), (372, 470, 519, 461), (372, 461, 518, 469), (373, 470, 509, 417), (373, 417, 516, 465), (373, 465, 526, 452), (373, 452, 519, 470), (374, 468, 510, 431), (374, 431, 511, 471), (374, 471, 521, 460), (374, 460, 520, 468), (375, 471, 511, 421), (375, 421, 508, 469), (375, 469, 518, 456), (375, 456, 521, 471), (376, 466, 512, 428), (376, 428, 513, 467), (376, 467, 523, 459), (376, 459, 522, 466), (377, 482, 519, 452), (377, 452, 526, 483), (377, 483, 536, 472), (377, 472, 529, 482), (378, 484, 522, 459), (378, 459, 523, 485), (378, 485, 533, 479), (378, 479, 532, 484), (379, 486, 521, 456), (379, 456, 518, 487), (379, 487, 528, 476), (379, 476, 531, 486), (380, 488, 527, 453), (380, 453, 524, 489), (380, 489, 534, 473), (380, 473, 537, 488), (381, 490, 520, 460), (381, 460, 521, 486), (381, 486, 531, 480), (381, 480, 530, 490), (382, 483, 526, 457), (382, 457, 527, 488), (382, 488, 537, 477), (382, 477, 536, 483), (383, 491, 525, 454), (383, 454, 522, 484), (383, 484, 532, 474), (383, 474, 535, 491), (384, 487, 518, 461), (384, 461, 519, 482), (384, 482, 529, 481), (384, 481, 528, 487), (385, 489, 524, 458), (385, 458, 525, 491), (385, 491, 535, 478), (385, 478, 534, 489), (386, 485, 523, 455), (386, 455, 520, 490), (386, 490, 530, 475), (386, 475, 533, 485), (538, 614, 703, 598), (538, 661, 710, 614), (538, 598, 709, 661), (539, 599, 704, 601), (539, 658, 710, 599), (539, 601, 712, 658), (540, 598, 703, 603), (540, 655, 709, 598), (540, 603, 714, 655), (541, 603, 703, 605), (541, 652, 714, 603), (541, 605, 716, 652), (542, 605, 703, 617), (542, 649, 716, 605), (542, 617, 713, 649), (543, 601, 704, 608), (543, 646, 712, 601), (543, 608, 719, 646), (544, 600, 705, 609), (544, 643, 711, 600), (544, 609, 721, 643), (545, 604, 706, 610), (545, 640, 715, 604), (545, 610, 723, 640), (546, 606, 707, 611), (546, 637, 717, 606), (546, 611, 725, 637), (547, 607, 708, 612), (547, 634, 718, 607), (547, 612, 727, 634), (548, 608, 704, 624), (548, 632, 719, 608), (548, 624, 722, 632), (549, 609, 705, 625), (549, 631, 721, 609), (549, 625, 724, 631), (550, 610, 706, 626), (550, 630, 723, 610), (550, 626, 726, 630), (551, 611, 707, 627), (551, 629, 725, 611), (551, 627, 728, 629), (552, 612, 708, 623), (552, 628, 727, 612), (552, 623, 720, 628), (553, 634, 727, 633), (553, 635, 718, 634), (553, 633, 728, 635), (554, 622, 718, 635), (554, 627, 707, 622), (554, 635, 728, 627), (555, 637, 725, 636), (555, 638, 717, 637), (555, 636, 726, 638), (556, 621, 717, 638), (556, 626, 706, 621), (556, 638, 726, 626), (557, 640, 723, 639), (557, 641, 715, 640), (557, 639, 724, 641), (558, 619, 715, 641), (558, 625, 705, 619), (558, 641, 724, 625), (559, 643, 721, 642), (559, 644, 711, 643), (559, 642, 722, 644), (560, 615, 711, 644), (560, 624, 704, 615), (560, 644, 722, 624), (561, 646, 719, 645), (561, 647, 712, 646), (561, 645, 720, 647), (562, 616, 712, 647), (562, 623, 708, 616), (562, 647, 720, 623), (563, 648, 713, 602), (563, 607, 718, 648), (563, 602, 708, 607), (564, 649, 713, 648), (564, 650, 716, 649), (564, 648, 718, 650), (565, 620, 716, 650), (565, 622, 707, 620), (565, 650, 718, 622), (566, 651, 716, 620), (566, 606, 717, 651), (566, 620, 707, 606), (567, 652, 716, 651), (567, 653, 714, 652), (567, 651, 717, 653), (568, 618, 714, 653), (568, 621, 706, 618), (568, 653, 717, 621), (569, 654, 714, 618), (569, 604, 715, 654), (569, 618, 706, 604), (570, 655, 714, 654), (570, 656, 709, 655), (570, 654, 715, 656), (571, 613, 709, 656), (571, 619, 705, 613), (571, 656, 715, 619), (572, 657, 712, 616), (572, 602, 713, 657), (572, 616, 708, 602), (573, 658, 712, 657), (573, 659, 710, 658), (573, 657, 713, 659), (574, 614, 710, 659), (574, 617, 703, 614), (574, 659, 713, 617), (575, 660, 709, 613), (575, 600, 711, 660), (575, 613, 705, 600), (576, 661, 709, 660), (576, 662, 710, 661), (576, 660, 711, 662), (577, 599, 710, 662), (577, 615, 704, 599), (577, 662, 711, 615), (578, 629, 728, 673), (578, 674, 725, 629), (578, 664, 735, 674), (578, 673, 738, 664), (579, 636, 725, 674), (579, 675, 726, 636), (579, 669, 736, 675), (579, 674, 735, 669), (580, 633, 727, 676), (580, 673, 728, 633), (580, 668, 738, 673), (580, 676, 737, 668), (581, 630, 726, 675), (581, 677, 723, 630), (581, 665, 733, 677), (581, 675, 736, 665), (582, 631, 724, 678), (582, 679, 721, 631), (582, 666, 731, 679), (582, 678, 734, 666), (583, 645, 719, 680), (583, 681, 720, 645), (583, 672, 730, 681), (583, 680, 729, 672), (584, 628, 720, 681), (584, 676, 727, 628), (584, 663, 737, 676), (584, 681, 730, 663), (585, 642, 721, 679), (585, 682, 722, 642), (585, 671, 732, 682), (585, 679, 731, 671), (586, 632, 722, 682), (586, 680, 719, 632), (586, 667, 729, 680), (586, 682, 732, 667), (587, 639, 723, 677), (587, 678, 724, 639), (587, 670, 734, 678), (587, 677, 733, 670), (588, 663, 730, 693), (588, 694, 737, 663), (588, 683, 747, 694), (588, 693, 740, 683), (589, 670, 733, 695), (589, 696, 734, 670), (589, 690, 744, 696), (589, 695, 743, 690), (590, 667, 732, 697), (590, 698, 729, 667), (590, 687, 739, 698), (590, 697, 742, 687), (591, 664, 738, 699), (591, 700, 735, 664), (591, 684, 745, 700), (591, 699, 748, 684), (592, 671, 731, 701), (592, 697, 732, 671), (592, 691, 742, 697), (592, 701, 741, 691), (593, 668, 737, 694), (593, 699, 738, 668), (593, 688, 748, 699), (593, 694, 747, 688), (594, 665, 736, 702), (594, 695, 733, 665), (594, 685, 743, 695), (594, 702, 746, 685), (595, 672, 729, 698), (595, 693, 730, 672), (595, 692, 740, 693), (595, 698, 739, 692), (596, 669, 735, 700), (596, 702, 736, 669), (596, 689, 746, 702), (596, 700, 745, 689), (597, 666, 734, 696), (597, 701, 731, 666), (597, 686, 741, 701), (597, 696, 744, 686), (13, 12, 7, 3), (750, 130, 75, 749), (115, 58, 61, 116), (127, 750, 749, 82), (137, 82, 749, 751), (82, 752, 753, 127), (137, 754, 752, 82)])
me_icosphere_029.polygons.foreach_set('use_smooth', [0, 0, 0, 0, 0, 0, 0, 0, 0, 0, 0, 0, 0, 0, 0, 0, 0, 0, 0, 0, 0, 0, 0, 0, 0, 0, 0, 0, 0, 0, 0, 0, 0, 0, 0, 0, 0, 0, 0, 0, 0, 0, 0, 0, 0, 0, 0, 0, 0, 0, 0, 0, 0, 0, 0, 0, 0, 0, 0, 0, 0, 0, 0, 0, 0, 0, 0, 0, 0, 0, 0, 0, 0, 0, 0, 0, 0, 0, 0, 0, 0, 0, 0, 0, 0, 0, 0, 0, 0, 0, 0, 0, 0, 0, 0, 0, 0, 0, 0, 0, 0, 0, 0, 0, 0, 0, 0, 0, 0, 0, 0, 0, 0, 0, 0, 0, 0, 0, 0, 0, 0, 0, 0, 0, 0, 0, 0, 0, 0, 0, 0, 0, 0, 0, 0, 0, 0, 0, 0, 0, 0, 0, 0, 0, 0, 0, 0, 0, 0, 0, 0, 0, 0, 0, 0, 0, 0, 0, 0, 0, 0, 0, 0, 0, 0, 0, 0, 0, 0, 0, 0, 0, 0, 0, 0, 0, 0, 0, 0, 0, 0, 0, 0, 0, 0, 0, 0, 0, 0, 0, 0, 0, 0, 0, 0, 0, 0, 0, 0, 0, 0, 0, 0, 0, 0, 0, 0, 0, 0, 0, 0, 0, 0, 0, 0, 0, 0, 0, 0, 0, 0, 0, 0, 0, 0, 0, 0, 0, 0, 0, 0, 0, 0, 0, 0, 0, 0, 0, 0, 0, 0, 0, 0, 0, 0, 0, 0, 0, 0, 0, 0, 0, 0, 0, 0, 0, 0, 0, 0, 0, 0, 0, 0, 0, 0, 0, 0, 0, 0, 0, 0, 0, 0, 0, 0, 0, 0, 0, 0, 0, 0, 1, 1, 1, 1, 1, 1, 1, 1, 1, 1, 1, 1, 1, 1, 1, 1, 1, 1, 1, 1, 1, 1, 1, 1, 1, 1, 1, 1, 1, 1, 1, 1, 1, 1, 1, 1, 1, 1, 1, 1, 1, 1, 1, 1, 1, 1, 1, 1, 1, 1, 1, 1, 1, 1, 1, 1, 1, 1, 1, 1, 1, 1, 1, 1, 1, 1, 1, 1, 1, 1, 1, 1, 1, 1, 1, 1, 1, 1, 1, 1, 1, 1, 1, 1, 1, 1, 1, 1, 1, 1, 1, 1, 1, 1, 1, 1, 1, 1, 1, 1, 1, 1, 1, 1, 1, 1, 1, 1, 1, 1, 1, 1, 1, 1, 1, 1, 1, 1, 1, 1, 0, 0, 0, 0, 0, 0, 0, 0, 0, 0, 0, 0, 0, 0, 0, 0, 0, 0, 0, 0, 0, 0, 0, 0, 0, 0, 0, 0, 0, 0, 0, 0, 0, 0, 0, 0, 0, 0, 0, 0, 0, 0, 0, 0, 0, 0, 0, 0, 0, 0, 0, 0, 0, 0, 0, 0, 0, 0, 0, 0, 0, 0, 0, 0, 0, 0, 0, 0, 0, 0, 0, 0, 0, 0, 0, 0, 0, 0, 0, 0, 1, 1, 1, 1, 1, 1, 1, 1, 1, 1, 1, 1, 1, 1, 1, 1, 1, 1, 1, 1, 1, 1, 1, 1, 1, 1, 1, 1, 1, 1, 1, 1, 1, 1, 1, 1, 1, 1, 1, 1, 1, 1, 1, 1, 1, 1, 1, 1, 1, 1, 1, 1, 1, 1, 1, 1, 1, 1, 1, 1, 1, 1, 1, 1, 1, 1, 1, 1, 1, 1, 1, 1, 1, 1, 1, 1, 1, 1, 1, 1, 1, 1, 1, 1, 1, 1, 1, 1, 1, 1, 1, 1, 1, 1, 1, 1, 1, 1, 1, 1, 1, 1, 1, 1, 1, 1, 1, 1, 1, 1, 1, 1, 1, 1, 1, 1, 1, 1, 1, 1, 0, 0, 0, 0, 0, 0, 0, 0, 0, 0, 0, 0, 0, 0, 0, 0, 0, 0, 0, 0, 0, 0, 0, 0, 0, 0, 0, 0, 0, 0, 0, 0, 0, 0, 0, 0, 0, 0, 0, 0, 0, 0, 0, 0, 0, 0, 0, 0, 0, 0, 0, 0, 0, 0, 0, 0, 0, 0, 0, 0, 0, 0, 0, 0, 0, 0, 0, 0, 0, 0, 0, 0, 0, 0, 0, 0, 0, 0, 0, 0, 0, 0, 0, 0, 0, 0, 0])
me_icosphere_029.polygons.foreach_set('material_index', [1, 1, 1, 1, 1, 1, 1, 1, 1, 1, 1, 1, 1, 1, 1, 1, 1, 1, 1, 1, 1, 1, 1, 1, 1, 1, 1, 1, 1, 1, 1, 1, 1, 1, 1, 1, 1, 1, 1, 1, 1, 1, 1, 1, 1, 1, 1, 1, 1, 1, 1, 1, 1, 1, 1, 1, 1, 1, 1, 1, 1, 1, 1, 1, 1, 1, 1, 1, 1, 1, 1, 1, 1, 1, 1, 1, 1, 1, 1, 1, 1, 1, 1, 1, 1, 1, 1, 1, 1, 1, 1, 1, 1, 1, 1, 1, 1, 1, 1, 1, 1, 3, 0, 0, 3, 0, 3, 0, 0, 0, 3, 3, 3, 3, 0, 3, 0, 3, 3, 3, 3, 3, 3, 3, 0, 3, 3, 0, 3, 3, 3, 3, 3, 3, 0, 3, 0, 3, 0, 0, 3, 3, 0, 3, 0, 0, 3, 3, 0, 3, 0, 0, 3, 0, 3, 3, 0, 3, 0, 0, 0, 3, 3, 3, 0, 0, 0, 0, 0, 0, 0, 0, 3, 0, 3, 0, 3, 3, 0, 0, 0, 0, 0, 0, 0, 0, 2, 2, 2, 2, 2, 3, 0, 0, 3, 0, 3, 0, 0, 0, 3, 3, 3, 3, 0, 3, 0, 3, 3, 3, 3, 3, 3, 3, 0, 3, 3, 0, 3, 3, 3, 3, 3, 3, 0, 3, 0, 3, 0, 0, 3, 3, 0, 3, 0, 0, 3, 3, 0, 3, 0, 0, 3, 0, 3, 3, 0, 3, 0, 0, 0, 3, 3, 3, 0, 0, 0, 0, 0, 0, 0, 0, 3, 0, 3, 0, 3, 3, 0, 0, 0, 0, 0, 0, 0, 0, 2, 2, 2, 2, 2, 4, 4, 4, 4, 4, 4, 4, 4, 4, 4, 4, 4, 4, 4, 4, 4, 4, 4, 4, 4, 4, 4, 4, 4, 4, 4, 4, 4, 4, 4, 4, 4, 4, 4, 4, 4, 4, 4, 4, 4, 4, 4, 4, 4, 4, 4, 4, 4, 4, 4, 4, 4, 4, 4, 4, 4, 4, 4, 4, 4, 4, 4, 4, 4, 4, 4, 4, 4, 4, 4, 4, 4, 4, 4, 4, 4, 4, 4, 4, 4, 4, 4, 4, 4, 4, 4, 4, 4, 4, 4, 4, 4, 4, 4, 4, 4, 4, 4, 4, 4, 4, 4, 4, 4, 4, 4, 4, 4, 4, 4, 4, 4, 4, 4, 4, 4, 4, 4, 4, 4, 0, 0, 0, 0, 0, 0, 0, 0, 0, 0, 0, 0, 0, 0, 0, 0, 0, 0, 0, 0, 0, 0, 0, 0, 0, 0, 0, 0, 0, 0, 0, 0, 0, 0, 0, 0, 0, 0, 0, 0, 0, 0, 0, 0, 0, 0, 0, 0, 0, 0, 0, 0, 0, 0, 0, 0, 0, 0, 0, 0, 0, 0, 0, 0, 0, 0, 0, 0, 0, 0, 0, 0, 0, 0, 0, 0, 0, 0, 0, 0, 4, 4, 4, 4, 4, 4, 4, 4, 4, 4, 4, 4, 4, 4, 4, 4, 4, 4, 4, 4, 4, 4, 4, 4, 4, 4, 4, 4, 4, 4, 4, 4, 4, 4, 4, 4, 4, 4, 4, 4, 4, 4, 4, 4, 4, 4, 4, 4, 4, 4, 4, 4, 4, 4, 4, 4, 4, 4, 4, 4, 4, 4, 4, 4, 4, 4, 4, 4, 4, 4, 4, 4, 4, 4, 4, 4, 4, 4, 4, 4, 4, 4, 4, 4, 4, 4, 4, 4, 4, 4, 4, 4, 4, 4, 4, 4, 4, 4, 4, 4, 4, 4, 4, 4, 4, 4, 4, 4, 4, 4, 4, 4, 4, 4, 4, 4, 4, 4, 4, 4, 0, 0, 0, 0, 0, 0, 0, 0, 0, 0, 0, 0, 0, 0, 0, 0, 0, 0, 0, 0, 0, 0, 0, 0, 0, 0, 0, 0, 0, 0, 0, 0, 0, 0, 0, 0, 0, 0, 0, 0, 0, 0, 0, 0, 0, 0, 0, 0, 0, 0, 0, 0, 0, 0, 0, 0, 0, 0, 0, 0, 0, 0, 0, 0, 0, 0, 0, 0, 0, 0, 0, 0, 0, 0, 0, 0, 0, 0, 0, 0, 1, 1, 1, 1, 1, 1, 1])
me_icosphere_029.materials.append(mat_parrotfish_main)
me_icosphere_029.materials.append(mat_parrotfish_fins)
me_icosphere_029.materials.append(mat_parrotfish_teeth)
me_icosphere_029.materials.append(mat_parrotfish_light)
me_icosphere_029.materials.append(mat_eyes)
me_icosphere_029.use_remesh_preserve_volume = False
me_icosphere_029.use_remesh_preserve_attributes = False
me_icosphere_029.use_mirror_vertex_groups = False
me_icosphere_029.update()
arm_armature = bpy.data.armatures.new('Armature')  # bones are not reproduced

# ---- objects
ob_fish_armature = bpy.data.objects.new('Fish_Armature', arm_armature)
ob_parrotfish = bpy.data.objects.new('ParrotFish', me_icosphere_029)

# ---- transforms, parenting, visibility, modifiers, constraints
ob_fish_armature.location = (0.0, 0.0, 0.0)
ob_fish_armature.lineart.crease_threshold = 0.0
ob_parrotfish.parent = ob_fish_armature
ob_parrotfish.location = (0.0, 0.0, 0.0)
ob_parrotfish.lineart.crease_threshold = 0.0
_vg = ob_parrotfish.vertex_groups.new(name='Main1')
for _i, _w in zip([0, 1, 2, 3, 4, 5, 6, 7, 8, 9, 10, 11, 12, 13, 14, 15, 16, 17, 18, 19, 20, 21, 22, 23, 24, 25, 26, 27, 28, 29, 30, 31, 32, 33, 34, 35, 36, 37, 38, 39, 40, 41, 42, 43, 44, 45, 46, 47, 48, 71, 72, 73, 74, 75, 82, 83, 124, 125, 126, 127, 128, 129, 130, 137, 140, 157, 158, 160, 161, 163, 164, 166, 167, 168, 169, 170, 171, 172, 174, 178, 179, 180, 181, 182, 183, 185, 186, 188, 189, 191, 192, 193, 194, 195, 196, 199, 200, 201, 202, 203, 205, 216, 217, 218, 219, 220, 221, 222, 223, 224, 225, 226, 227, 228, 229, 230, 233, 236, 237, 238, 239, 241, 242, 243, 244, 245, 246, 247, 248, 249, 250, 251, 252, 253, 254, 255, 256, 257, 258, 259, 265, 266, 267, 268, 269, 270, 271, 272, 275, 276, 279, 280, 281, 282, 283, 284, 285, 286, 287, 288, 293, 294, 295, 296, 297, 300, 308, 316, 317, 318, 319, 320, 321, 322, 323, 324, 325, 326, 327, 328, 329, 330, 331, 332, 333, 334, 335, 336, 337, 338, 339, 340, 341, 342, 343, 344, 345, 346, 347, 348, 349, 350, 351, 352, 353, 354, 355, 356, 357, 358, 359, 360, 361, 362, 363, 364, 365, 366, 367, 368, 369, 370, 371, 372, 373, 374, 375, 376, 377, 378, 379, 380, 381, 382, 383, 384, 385, 386, 387, 388, 389, 390, 391, 392, 393, 394, 395, 396, 397, 398, 399, 400, 401, 402, 403, 404, 405, 406, 407, 408, 409, 410, 411, 412, 413, 414, 415, 416, 417, 418, 419, 420, 421, 422, 423, 424, 425, 426, 427, 428, 429, 430, 431, 432, 433, 434, 435, 436, 437, 438, 439, 440, 441, 442, 443, 444, 445, 446, 447, 448, 449, 450, 451, 452, 453, 454, 455, 456, 457, 458, 459, 460, 461, 462, 463, 464, 465, 466, 467, 468, 469, 470, 471, 472, 473, 474, 475, 476, 477, 478, 479, 480, 481, 482, 483, 484, 485, 486, 487, 488, 489, 490, 491, 492, 493, 494, 495, 496, 497, 498, 499, 500, 501, 502, 503, 504, 505, 506, 507, 508, 509, 510, 511, 512, 513, 514, 515, 516, 517, 518, 519, 520, 521, 522, 523, 524, 525, 526, 527, 528, 529, 530, 531, 532, 533, 534, 535, 536, 537, 538, 539, 540, 541, 542, 543, 544, 545, 546, 547, 548, 549, 550, 551, 552, 553, 554, 555, 556, 557, 558, 559, 560, 561, 562, 563, 564, 565, 566, 567, 568, 569, 570, 571, 572, 573, 574, 575, 576, 577, 578, 579, 580, 581, 582, 583, 584, 585, 586, 587, 588, 589, 590, 591, 592, 593, 594, 595, 596, 597, 598, 599, 600, 601, 602, 603, 604, 605, 606, 607, 608, 609, 610, 611, 612, 613, 614, 615, 616, 617, 618, 619, 620, 621, 622, 623, 624, 625, 626, 627, 628, 629, 630, 631, 632, 633, 634, 635, 636, 637, 638, 639, 640, 641, 642, 643, 644, 645, 646, 647, 648, 649, 650, 651, 652, 653, 654, 655, 656, 657, 658, 659, 660, 661, 662, 663, 664, 665, 666, 667, 668, 669, 670, 671, 672, 673, 674, 675, 676, 677, 678, 679, 680, 681, 682, 683, 684, 685, 686, 687, 688, 689, 690, 691, 692, 693, 694, 695, 696, 697, 698, 699, 700, 701, 702, 703, 704, 705, 706, 707, 708, 709, 710, 711, 712, 713, 714, 715, 716, 717, 718, 719, 720, 721, 722, 723, 724, 725, 726, 727, 728, 729, 730, 731, 732, 733, 734, 735, 736, 737, 738, 739, 740, 741, 742, 743, 744, 745, 746, 747, 748, 749, 750, 751, 752, 753, 754], [1.0, 1.0, 1.0, 1.0, 1.0, 1.0, 1.0, 1.0, 1.0, 1.0, 1.0, 1.0, 1.0, 1.0, 1.0, 1.0, 1.0, 1.0, 1.0, 1.0, 1.0, 1.0, 1.0, 1.0, 1.0, 1.0, 1.0, 1.0, 1.0, 1.0, 1.0, 1.0, 1.0, 1.0, 1.0, 1.0, 1.0, 1.0, 1.0, 1.0, 1.0, 1.0, 1.0, 1.0, 1.0, 1.0, 1.0, 1.0, 0.8657, 0.9998, 0.7523, 0.8847, 0.8204, 0.5792, 0.1567, 0.009194, 0.7282, 0.5295, 0.7765, 0.1153, 0.9891, 0.9912, 0.8359, 0.1856, 0.01829, 0.2953, 0.8414, 0.1159, 0.1023, 0.8266, 0.3323, 0.05397, 0.09957, 0.3463, 0.655, 0.9879, 0.8334, 0.8424, 0.002485, 0.3322, 0.1332, 0.1863, 0.05941, 0.6205, 0.9388, 0.2037, 0.09848, 0.8017, 0.354, 0.6581, 0.6998, 0.05462, 0.06761, 0.9122, 0.9708, 0.1806, 0.2319, 0.04205, 0.6743, 0.9737, 0.1903, 0.9502, 0.9237, 0.9475, 0.9568, 0.9864, 0.9728, 0.9594, 0.9848, 0.01697, 0.2726, 0.9321, 0.2924, 0.5926, 0.8733, 0.8247, 0.003596, 0.1456, 0.07253, 0.1099, 0.08926, 0.7653, 0.9908, 0.2697, 0.02985, 0.03516, 0.06729, 0.05247, 0.08757, 0.3373, 0.5161, 0.7885, 0.763, 0.9861, 0.976, 0.9291, 0.7721, 0.836, 0.008576, 0.03096, 0.2727, 0.1307, 0.2941, 0.144, 0.1556, 0.06191, 0.579, 0.9355, 0.1891, 0.089, 0.7455, 0.9801, 0.2977, 0.02172, 0.522, 0.6878, 0.05232, 0.07051, 0.9078, 0.9661, 0.1532, 0.2255, 0.04651, 0.5654, 0.971, 0.1643, 0.9537, 0.936, 0.9103, 0.9322, 0.9447, 0.9841, 0.9906, 0.9783, 0.9682, 0.9486, 0.9884, 0.9824, 1.0, 1.0, 1.0, 1.0, 1.0, 1.0, 1.0, 1.0, 1.0, 1.0, 1.0, 1.0, 1.0, 1.0, 1.0, 1.0, 1.0, 1.0, 1.0, 1.0, 1.0, 1.0, 1.0, 1.0, 1.0, 1.0, 1.0, 1.0, 1.0, 1.0, 1.0, 1.0, 1.0, 1.0, 1.0, 1.0, 1.0, 1.0, 1.0, 1.0, 1.0, 1.0, 1.0, 1.0, 1.0, 1.0, 1.0, 1.0, 1.0, 1.0, 1.0, 1.0, 1.0, 1.0, 1.0, 1.0, 1.0, 1.0, 1.0, 1.0, 1.0, 1.0, 1.0, 1.0, 1.0, 1.0, 1.0, 1.0, 1.0, 1.0, 1.0, 1.0, 1.0, 1.0, 1.0, 1.0, 1.0, 1.0, 1.0, 1.0, 1.0, 1.0, 1.0, 1.0, 1.0, 1.0, 1.0, 1.0, 1.0, 1.0, 1.0, 1.0, 1.0, 1.0, 1.0, 1.0, 1.0, 1.0, 1.0, 1.0, 1.0, 1.0, 1.0, 1.0, 1.0, 1.0, 1.0, 1.0, 1.0, 1.0, 1.0, 1.0, 1.0, 1.0, 1.0, 1.0, 1.0, 1.0, 1.0, 1.0, 1.0, 1.0, 1.0, 1.0, 1.0, 1.0, 1.0, 1.0, 1.0, 1.0, 1.0, 1.0, 1.0, 1.0, 1.0, 1.0, 1.0, 1.0, 1.0, 1.0, 1.0, 1.0, 1.0, 1.0, 1.0, 1.0, 1.0, 1.0, 1.0, 1.0, 1.0, 1.0, 1.0, 1.0, 1.0, 1.0, 1.0, 1.0, 1.0, 1.0, 1.0, 1.0, 1.0, 1.0, 1.0, 1.0, 1.0, 1.0, 1.0, 1.0, 1.0, 1.0, 1.0, 1.0, 1.0, 1.0, 1.0, 1.0, 1.0, 1.0, 1.0, 1.0, 1.0, 1.0, 1.0, 1.0, 1.0, 1.0, 1.0, 1.0, 1.0, 1.0, 1.0, 1.0, 1.0, 1.0, 1.0, 1.0, 1.0, 1.0, 1.0, 1.0, 1.0, 1.0, 1.0, 1.0, 1.0, 1.0, 1.0, 1.0, 1.0, 1.0, 1.0, 1.0, 1.0, 1.0, 1.0, 1.0, 1.0, 1.0, 1.0, 1.0, 1.0, 1.0, 1.0, 1.0, 1.0, 1.0, 1.0, 1.0, 1.0, 1.0, 1.0, 1.0, 1.0, 1.0, 1.0, 1.0, 1.0, 1.0, 1.0, 1.0, 1.0, 1.0, 1.0, 1.0, 1.0, 1.0, 1.0, 1.0, 1.0, 1.0, 1.0, 1.0, 1.0, 1.0, 1.0, 1.0, 1.0, 1.0, 1.0, 1.0, 1.0, 1.0, 1.0, 1.0, 1.0, 1.0, 1.0, 1.0, 1.0, 1.0, 1.0, 1.0, 1.0, 1.0, 1.0, 1.0, 1.0, 1.0, 1.0, 1.0, 1.0, 1.0, 1.0, 1.0, 1.0, 1.0, 1.0, 1.0, 1.0, 1.0, 1.0, 1.0, 1.0, 1.0, 1.0, 1.0, 1.0, 1.0, 1.0, 1.0, 1.0, 1.0, 1.0, 1.0, 1.0, 1.0, 1.0, 1.0, 1.0, 1.0, 1.0, 1.0, 1.0, 1.0, 1.0, 1.0, 1.0, 1.0, 1.0, 1.0, 1.0, 1.0, 1.0, 1.0, 1.0, 1.0, 1.0, 1.0, 1.0, 1.0, 1.0, 1.0, 1.0, 1.0, 1.0, 1.0, 1.0, 1.0, 1.0, 1.0, 1.0, 1.0, 1.0, 1.0, 1.0, 1.0, 1.0, 1.0, 1.0, 1.0, 1.0, 1.0, 1.0, 1.0, 1.0, 1.0, 1.0, 1.0, 1.0, 1.0, 1.0, 1.0, 1.0, 1.0, 1.0, 1.0, 1.0, 1.0, 1.0, 1.0, 1.0, 1.0, 1.0, 1.0, 1.0, 1.0, 1.0, 1.0, 1.0, 1.0, 1.0, 1.0, 1.0, 1.0, 1.0, 1.0, 1.0, 1.0, 1.0, 1.0, 1.0, 1.0, 1.0, 1.0, 1.0, 1.0, 1.0, 1.0, 1.0, 1.0, 1.0, 1.0, 1.0, 1.0, 1.0, 1.0, 1.0, 1.0, 1.0, 1.0, 1.0, 1.0, 1.0, 1.0, 1.0, 1.0, 1.0, 1.0, 1.0, 1.0, 0.2982, 0.2697, 0.3184, 0.07267, 0.051, 0.08524]): _vg.add([_i], _w, 'REPLACE')
_vg = ob_parrotfish.vertex_groups.new(name='Main2')
for _i, _w in zip([0, 1, 2, 3, 4, 5, 6, 7, 8, 9, 10, 11, 12, 13, 14, 15, 16, 17, 18, 19, 20, 21, 22, 23, 24, 25, 26, 27, 28, 29, 30, 31, 32, 33, 34, 35, 36, 37, 38, 39, 40, 41, 42, 43, 44, 45, 46, 47, 48, 49, 50, 51, 52, 72, 73, 74, 75, 82, 83, 84, 87, 88, 89, 90, 91, 92, 93, 94, 95, 96, 97, 98, 99, 124, 125, 126, 127, 130, 137, 138, 140, 143, 147, 148, 149, 150, 151, 152, 153, 154, 155, 156, 157, 158, 160, 161, 163, 164, 165, 166, 167, 168, 169, 171, 172, 173, 174, 178, 179, 180, 181, 182, 183, 185, 186, 188, 189, 190, 191, 192, 193, 194, 195, 196, 199, 200, 201, 202, 205, 206, 207, 208, 209, 210, 213, 214, 216, 217, 218, 219, 221, 222, 224, 225, 226, 227, 228, 229, 230, 232, 233, 236, 237, 238, 239, 241, 243, 244, 245, 246, 247, 248, 249, 250, 251, 252, 255, 256, 257, 258, 259, 265, 266, 267, 268, 269, 270, 271, 272, 275, 276, 279, 281, 282, 283, 284, 285, 286, 287, 288, 293, 294, 295, 296, 297, 300, 301, 302, 303, 304, 305, 306, 307, 308, 309, 310, 311, 312, 313, 314, 315, 316, 317, 318, 319, 323, 324, 749, 750, 751, 752, 753, 754], [1.0, 1.0, 1.0, 1.0, 1.0, 1.0, 1.0, 1.0, 1.0, 1.0, 1.0, 1.0, 1.0, 1.0, 1.0, 1.0, 1.0, 1.0, 1.0, 1.0, 1.0, 1.0, 1.0, 1.0, 1.0, 1.0, 1.0, 1.0, 1.0, 1.0, 1.0, 1.0, 1.0, 1.0, 1.0, 1.0, 1.0, 1.0, 1.0, 1.0, 1.0, 1.0, 1.0, 1.0, 1.0, 1.0, 1.0, 1.0, 0.1183, 0.1006, 0.08622, 0.05953, 0.02146, 0.2133, 0.1011, 0.1596, 0.3803, 0.6286, 0.197, 0.01144, 0.00211, 0.1132, 0.04543, 0.08015, 0.09471, 0.06612, 0.08595, 0.04441, 0.07199, 0.09635, 0.1012, 0.0003608, 0.03347, 0.2337, 0.3993, 0.1929, 0.7419, 0.1514, 0.5548, 0.04017, 0.1961, 0.1711, 0.01682, 0.07701, 0.09087, 0.0529, 0.1035, 0.06249, 0.02292, 0.1131, 0.0985, 0.2204, 0.657, 0.1479, 0.7557, 0.7707, 0.1632, 0.6286, 0.2329, 0.6967, 0.7731, 0.6064, 0.3252, 0.1572, 0.1464, 0.25, 0.2774, 0.6306, 0.7391, 0.7445, 0.6749, 0.3542, 0.0571, 0.7257, 0.7667, 0.1862, 0.609, 0.1948, 0.3229, 0.2787, 0.7218, 0.6772, 0.0818, 0.005455, 0.7528, 0.6984, 0.6692, 0.3062, 0.7406, 0.05736, 0.05757, 0.09828, 0.09828, 0.006719, 0.002378, 0.0004955, 0.04384, 0.07135, 0.04919, 0.03142, 0.001541, 0.0267, 0.4931, 0.6932, 0.06512, 0.6809, 0.3745, 0.1177, 0.1664, 0.2453, 0.2833, 0.7314, 0.8107, 0.8046, 0.8256, 0.2249, 0.7002, 0.5072, 0.7376, 0.6651, 0.7869, 0.8201, 0.6266, 0.4641, 0.2029, 0.2193, 0.06625, 0.2184, 0.1544, 0.4395, 0.4645, 0.6973, 0.7757, 0.6429, 0.7993, 0.7959, 0.7682, 0.4011, 0.06072, 0.7621, 0.8251, 0.2435, 0.675, 0.5077, 0.4583, 0.2946, 0.7887, 0.7489, 0.08686, 0.01485, 0.7966, 0.7222, 0.7774, 0.4165, 0.004824, 0.7894, 0.2655, 0.146, 0.1449, 0.2646, 0.2235, 0.2216, 0.2716, 0.03671, 0.03564, 0.06667, 0.02856, 0.06758, 0.06133, 0.05805, 0.06615, 0.06125, 0.08545, 0.06497, 0.05288, 0.01093, 0.04845, 0.601, 0.6819, 0.538, 0.5133, 0.6459, 0.4269]): _vg.add([_i], _w, 'REPLACE')
_vg = ob_parrotfish.vertex_groups.new(name='Main3')
for _i, _w in zip([0, 1, 2, 3, 4, 5, 6, 7, 8, 9, 10, 11, 12, 13, 14, 15, 16, 17, 18, 19, 20, 21, 22, 23, 24, 25, 26, 27, 28, 29, 30, 31, 32, 33, 34, 35, 36, 37, 38, 39, 40, 41, 42, 43, 44, 45, 46, 47, 49, 50, 51, 52, 72, 75, 82, 83, 84, 85, 87, 88, 89, 90, 91, 92, 93, 94, 95, 96, 97, 98, 99, 124, 125, 126, 127, 137, 138, 139, 140, 142, 143, 144, 145, 146, 147, 148, 149, 150, 151, 152, 153, 154, 155, 156, 157, 160, 161, 164, 165, 166, 167, 168, 173, 174, 176, 177, 178, 179, 180, 181, 185, 186, 189, 190, 193, 194, 199, 200, 201, 205, 206, 207, 208, 209, 210, 211, 212, 213, 214, 224, 228, 231, 232, 233, 234, 235, 236, 237, 238, 239, 240, 244, 245, 246, 247, 248, 249, 258, 259, 263, 264, 266, 267, 268, 269, 270, 275, 276, 282, 285, 286, 293, 294, 295, 300, 301, 302, 303, 304, 305, 306, 307, 309, 310, 311, 312, 313, 314, 315, 749, 750, 751, 752, 753, 754], [1.0, 1.0, 1.0, 1.0, 1.0, 1.0, 1.0, 1.0, 1.0, 1.0, 1.0, 1.0, 1.0, 1.0, 1.0, 1.0, 1.0, 1.0, 1.0, 1.0, 1.0, 1.0, 1.0, 1.0, 1.0, 1.0, 1.0, 1.0, 1.0, 1.0, 1.0, 1.0, 1.0, 1.0, 1.0, 1.0, 1.0, 1.0, 1.0, 1.0, 1.0, 1.0, 1.0, 1.0, 1.0, 1.0, 1.0, 1.0, 0.3237, 0.322, 0.2841, 0.1815, 0.01148, 0.023, 0.1943, 0.697, 0.7388, 0.07835, 0.1329, 0.3304, 0.2952, 0.3569, 0.3192, 0.2821, 0.3127, 0.2337, 0.3109, 0.3254, 0.3236, 0.1384, 0.2018, 0.01807, 0.06363, 0.00472, 0.134, 0.2291, 0.4488, 0.1596, 0.5901, 0.9969, 0.7951, 0.149, 0.03733, 0.1113, 0.1664, 0.3024, 0.3164, 0.2447, 0.325, 0.3465, 0.2121, 0.3445, 0.3219, 0.6689, 0.03302, 0.1121, 0.1104, 0.01762, 0.66, 0.2168, 0.1109, 0.03213, 0.648, 0.6197, 0.03673, 0.02462, 0.01424, 0.1117, 0.06001, 0.2325, 0.06153, 0.1161, 0.01406, 0.6559, 0.1958, 0.2249, 0.05772, 0.06067, 0.2438, 0.05971, 0.6445, 0.6368, 0.6852, 0.6824, 0.2383, 0.0535, 0.06874, 0.111, 0.1043, 0.3023, 0.004878, 0.05038, 0.6412, 0.6021, 0.006547, 0.03829, 0.1041, 0.09796, 0.05832, 0.05754, 0.01772, 0.2887, 0.1868, 0.2297, 0.1058, 0.06593, 0.003507, 0.3848, 0.3606, 0.05059, 0.03951, 0.06847, 0.05287, 0.04435, 0.01671, 0.1127, 0.01775, 0.05595, 0.2695, 0.1125, 0.1299, 0.02246, 0.02709, 0.1099, 0.01199, 0.3652, 0.6235, 0.6222, 0.3635, 0.4725, 0.4729, 0.3209, 0.13, 0.1138, 0.1187, 0.1194, 0.1351, 0.1303, 0.1026, 0.0912, 0.03945, 0.1278, 0.3762, 0.2901, 0.421]): _vg.add([_i], _w, 'REPLACE')
_vg = ob_parrotfish.vertex_groups.new(name='Main4')
for _i, _w in zip([49, 50, 51, 52, 83, 84, 85, 86, 87, 88, 89, 90, 91, 92, 93, 94, 95, 96, 97, 98, 99, 137, 138, 139, 140, 141, 144, 145, 146, 147, 148, 149, 150, 151, 152, 153, 154, 155, 156, 159, 162, 165, 166, 173, 174, 175, 176, 177, 181, 184, 187, 190, 193, 194, 197, 198, 201, 204, 206, 207, 208, 209, 210, 211, 212, 213, 214, 215, 224, 231, 232, 233, 234, 235, 240, 244, 245, 246, 247, 258, 259, 260, 261, 262, 263, 264, 270, 273, 274, 277, 278, 282, 285, 286, 289, 290, 292, 295, 298, 299, 301, 302, 303, 304, 305, 306, 307, 309, 310, 311, 312, 313, 314, 315, 752, 754], [0.5757, 0.5917, 0.6564, 0.7827, 0.07648, 0.2256, 0.9166, 0.9824, 0.8411, 0.5563, 0.6571, 0.5629, 0.5861, 0.6518, 0.6013, 0.7191, 0.6171, 0.5782, 0.5751, 0.8364, 0.7565, 0.01095, 0.4982, 0.8174, 0.1797, 0.996, 0.8466, 0.9508, 0.8677, 0.8002, 0.6206, 0.5927, 0.7024, 0.5715, 0.591, 0.7514, 0.5424, 0.5796, 0.09057, 0.7772, 0.7464, 0.08302, 0.01195, 0.07754, 0.07028, 0.2072, 0.731, 0.7499, 0.01301, 0.2357, 0.5178, 0.1318, 0.001697, 0.005756, 0.3323, 0.3752, 0.02923, 0.02146, 0.2847, 0.2895, 0.1934, 0.1931, 0.7259, 0.8862, 0.854, 0.7817, 0.797, 0.9513, 0.139, 0.7196, 0.08537, 0.07587, 0.7375, 0.7373, 0.7043, 0.133, 0.007329, 0.0154, 0.03947, 0.1217, 0.111, 0.3996, 0.4343, 0.3188, 0.7068, 0.7273, 0.04307, 0.342, 0.3168, 0.5093, 0.2162, 0.1498, 0.02685, 0.0335, 0.3901, 0.43, 0.2505, 0.05204, 0.2093, 0.4051, 0.2822, 0.1936, 0.1914, 0.282, 0.2426, 0.238, 0.3027, 0.7219, 0.6369, 0.7493, 0.6183, 0.6583, 0.6762, 0.5812, 0.02575, 0.06685]): _vg.add([_i], _w, 'REPLACE')
_vg = ob_parrotfish.vertex_groups.new(name='Main5')
for _i, _w in zip([53, 54, 55, 56, 57, 58, 59, 60, 61, 62, 63, 64, 65, 66, 67, 68, 69, 70, 76, 77, 79, 80, 81, 100, 101, 102, 103, 104, 105, 106, 108, 109, 110, 111, 112, 113, 114, 115, 116, 117, 118, 119, 120, 121, 122, 123, 131, 132, 134, 135, 136, 159, 162, 175, 176, 177, 184, 187, 197, 198, 204, 211, 212, 213, 214, 215, 224, 231, 234, 235, 240, 244, 260, 261, 262, 263, 264, 273, 274, 277, 278, 282, 289, 290, 291, 292, 298, 299, 301, 302, 303, 304, 305, 306, 307, 309, 310, 311, 312, 313, 314, 315], [0.9452, 0.6595, 0.81, 0.7908, 0.9386, 0.9645, 0.8861, 0.9282, 0.9993, 0.3073, 0.2696, 0.981, 0.3164, 0.3765, 0.3319, 0.7036, 0.6054, 0.9994, 0.09033, 0.1965, 0.1493, 0.1425, 0.1398, 0.951, 0.9734, 0.9985, 0.95, 0.9058, 0.1899, 0.1363, 0.2103, 0.2454, 0.9611, 0.1862, 0.906, 0.7897, 0.887, 0.9347, 0.9994, 0.8931, 0.4333, 0.647, 0.5727, 0.5164, 0.4635, 0.9989, 0.1334, 0.07544, 0.1314, 0.1893, 0.1228, 0.2037, 0.2271, 0.7828, 0.2115, 0.2007, 0.7509, 0.4806, 0.6458, 0.5982, 0.9632, 0.05067, 0.06472, 0.07896, 0.07165, 0.0195, 0.01418, 0.2104, 0.2177, 0.2014, 0.2427, 0.01223, 0.571, 0.5309, 0.6615, 0.2192, 0.2074, 0.6345, 0.6617, 0.4839, 0.7712, 0.0243, 0.5815, 0.5366, 0.9944, 0.7334, 0.7808, 0.5679, 0.06867, 0.004278, 0.0079, 0.06914, 0.04236, 0.04772, 0.08487, 0.1018, 0.1778, 0.08997, 0.1895, 0.1403, 0.1314, 0.2452]): _vg.add([_i], _w, 'REPLACE')
_vg = ob_parrotfish.vertex_groups.new(name='Main6')
for _i, _w in zip([53, 54, 55, 56, 57, 58, 59, 60, 62, 63, 65, 66, 67, 68, 69, 76, 77, 78, 79, 80, 81, 100, 101, 103, 104, 105, 106, 107, 108, 109, 110, 111, 112, 113, 114, 115, 117, 118, 119, 120, 121, 122, 131, 132, 133, 134, 135, 136], [0.05477, 0.3405, 0.19, 0.2092, 0.0614, 0.02094, 0.1139, 0.07183, 0.6927, 0.7304, 0.6836, 0.6235, 0.6681, 0.2964, 0.3946, 0.9097, 0.8035, 0.9995, 0.8507, 0.8575, 0.8602, 0.048, 0.003237, 0.04991, 0.09416, 0.8101, 0.8637, 0.9878, 0.7897, 0.7546, 0.02771, 0.8138, 0.09401, 0.2103, 0.113, 0.06533, 0.1069, 0.5667, 0.353, 0.4273, 0.4836, 0.5365, 0.8666, 0.9246, 0.9993, 0.8686, 0.8107, 0.8772]): _vg.add([_i], _w, 'REPLACE')
_m = ob_parrotfish.modifiers.new('Armature', 'ARMATURE')
_m.object = ob_fish_armature

# ---- collection membership
col_collection_1.objects.link(ob_fish_armature)
col_collection_1.objects.link(ob_parrotfish)

# ---- scene / render settings (as saved in the file)
scene.frame_start = 1; scene.frame_end = 55; scene.frame_set(43)
scene.render.engine = 'CYCLES'
scene.render.resolution_x = 1000
scene.render.resolution_y = 1000
scene.render.dither_intensity = 0.0
scene.cycles.samples = 200
scene.cycles.sampling_pattern = 'TABULATED_SOBOL'
scene.cycles.light_sampling_threshold = 0.0
scene.cycles.use_adaptive_sampling = False
scene.cycles.use_light_tree = False
scene.cycles.caustics_reflective = False
scene.cycles.caustics_refractive = False
scene.cycles.blur_glossy = 0.0
scene.cycles.max_bounces = 2
scene.cycles.pixel_filter_type = 'GAUSSIAN'
scene.cycles.sample_clamp_indirect = 0.0
scene.view_settings.view_transform = 'Standard'
bpy.context.view_layer.update()

# ---- added for rendering (the .blend has no active camera): camera
cam_auto = bpy.data.cameras.new('AutoCamera')
cam_auto.lens = 50.0
cam_auto.sensor_width = 36.0
cam_auto.clip_end = 1000.0
ob_auto_camera = bpy.data.objects.new('AutoCamera', cam_auto)
scene.collection.objects.link(ob_auto_camera)
ob_auto_camera.location = (6.82571, -7.7186, 5.78642)
ob_auto_camera.rotation_euler = (1.09748, -7.21219e-08, 0.694738)
scene.camera = ob_auto_camera
bpy.context.view_layer.update()
